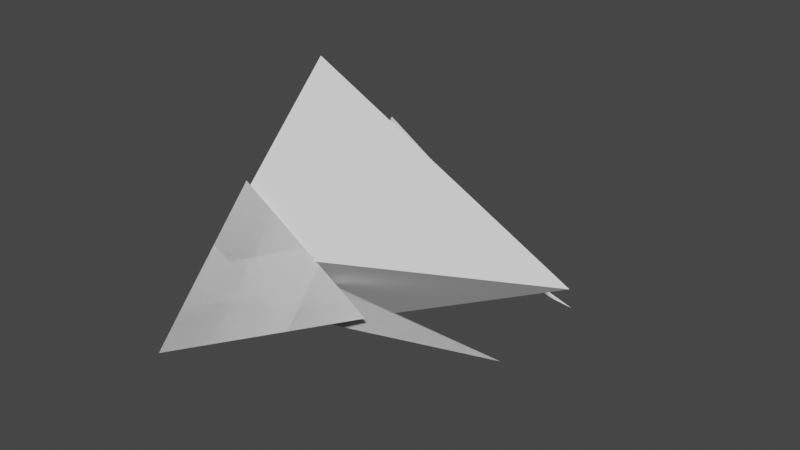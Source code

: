 # Source: nave.blend  (saved by Blender 3.5.10; exported with 4.5.12 LTS)
import bpy
from mathutils import Matrix  # noqa: F401  (used for matrix-valued properties, if any)

bpy.ops.wm.read_factory_settings(use_empty=True)
scene = bpy.context.scene
scene.name = 'Scene'

# ---- collections
col_collection = bpy.data.collections.new('Collection'); scene.collection.children.link(col_collection)
col_colecci_n_2 = bpy.data.collections.new('Colección 2'); scene.collection.children.link(col_colecci_n_2)
col_colecci_n_3 = bpy.data.collections.new('Colección 3'); scene.collection.children.link(col_colecci_n_3)

# ---- world
world_world = bpy.data.worlds.new('World'); scene.world = world_world
world_world.use_nodes = True; world_world.node_tree.nodes.clear()
_N = world_world.node_tree.nodes; _L = world_world.node_tree.links
n0 = _N.new('ShaderNodeOutputWorld'); n0.name = 'World Output'; n0.location = (300, 300)
n1 = _N.new('ShaderNodeBackground'); n1.name = 'Background'; n1.location = (10, 300)
n1.inputs[0].default_value = (0.05088, 0.05088, 0.05088, 1.0)
_L.new(n1.outputs[0], n0.inputs[0])
n0.is_active_output = True
world_world.color = (0.05088, 0.05088, 0.05088)
world_world.use_sun_shadow = False
world_world.sun_shadow_jitter_overblur = 0.0

# ---- meshes
me_cubo = bpy.data.meshes.new('Cubo')
me_cubo.from_pydata([(0.379, 0.0, 0.0), (0.3864, 0.007841, -0.001782), (1.0, 1.0, 0.0), (1.0, 0.0, -1.0), (1.0, 0.0, 1.0), (1.0, -1.0, 0.0), (2.938, 0.0, 0.0)], [(0, 6), (2, 4)], [(6, 3, 2), (5, 6, 4), (2, 1, 4, 6), (5, 3, 6), (5, 4, 0), (2, 3, 1), (3, 5, 1)])
_uv = me_cubo.uv_layers.new(name='MapaUV')
_uv.uv.foreach_set('vector', [0.5, 0.625, 0.0, 0.0, 0.5, 0.5, 0.0, 0.0, 0.5, 0.625, 0.625, 0.625, 0.5, 0.5, 0.625, 0.5, 0.625, 0.625, 0.5, 0.625, 0.0, 0.0, 0.0, 0.0, 0.5, 0.625, 0.0, 0.0, 0.625, 0.625, 0.0, 0.0, 0.5, 0.5, 0.0, 0.0, 0.625, 0.5, 0.0, 0.0, 0.0, 0.0, 0.625, 0.5])
me_cubo.update()
me_cubo_001 = bpy.data.meshes.new('Cubo.001')
me_cubo_001.from_pydata([(1.0, 1.5, -0.5), (0.6895, 0.7, -0.25), (1.0, -1.5, -0.5), (0.6895, -0.7, -0.25), (1.0, -0.7, 0.37), (1.969, -0.7, -0.25), (1.969, 0.7, -0.25), (1.0, 0.7, 0.37)], [], [(1, 7, 0), (6, 1, 0), (4, 5, 2), (7, 6, 0), (1, 6, 7), (2, 3, 4), (2, 5, 4, 3), (3, 5, 4), (5, 3, 2)])
_uv = me_cubo_001.uv_layers.new(name='MapaUV')
_uv.uv.foreach_set('vector', [0.0, 0.0, 0.0, 0.0, 0.0, 0.0, 0.0, 0.0, 0.0, 0.0, 0.0, 0.0, 0.0, 0.0, 0.0, 0.0, 0.0, 0.0, 0.0, 0.0, 0.0, 0.0, 0.0, 0.0, 0.0, 0.0, 0.0, 0.0, 0.0, 0.0, 0.0, 0.0, 0.0, 0.0, 0.0, 0.0, 0.0, 0.0, 0.0, 0.0, 0.0, 0.0, 0.0, 0.0, 0.0, 0.0, 0.0, 0.0, 0.0, 0.0, 0.0, 0.0, 0.0, 0.0, 0.0, 0.0])
me_cubo_001.update()
me_cubo_002 = bpy.data.meshes.new('Cubo.002')
me_cubo_002.from_pydata([(1.0, 0.783, -0.5), (0.6895, 0.5152, -0.25), (1.0, -0.783, -0.5), (0.6895, -0.5152, -0.25), (1.0, -0.7, -0.1217), (2.74, -0.3876, -0.3853), (2.74, 0.3876, -0.3853), (1.0, 0.7, -0.1217)], [], [(1, 7, 0), (6, 1, 0), (4, 5, 2), (7, 6, 0), (1, 6, 7), (2, 3, 4), (2, 5, 4, 3), (3, 5, 4), (5, 3, 2)])
_uv = me_cubo_002.uv_layers.new(name='MapaUV')
_uv.uv.foreach_set('vector', [0.0, 0.0, 0.0, 0.0, 0.0, 0.0, 0.0, 0.0, 0.0, 0.0, 0.0, 0.0, 0.0, 0.0, 0.0, 0.0, 0.0, 0.0, 0.0, 0.0, 0.0, 0.0, 0.0, 0.0, 0.0, 0.0, 0.0, 0.0, 0.0, 0.0, 0.0, 0.0, 0.0, 0.0, 0.0, 0.0, 0.0, 0.0, 0.0, 0.0, 0.0, 0.0, 0.0, 0.0, 0.0, 0.0, 0.0, 0.0, 0.0, 0.0, 0.0, 0.0, 0.0, 0.0, 0.0, 0.0])
me_cubo_002.update()

# ---- objects
ob_cubo = bpy.data.objects.new('Cubo', me_cubo)
ob_cubo_001 = bpy.data.objects.new('Cubo.001', me_cubo_001)
ob_cubo_002 = bpy.data.objects.new('Cubo.002', me_cubo_002)

# ---- transforms, parenting, visibility, modifiers, constraints
ob_cubo.location = (-1.0, 0.0, 0.0)
ob_cubo_001.location = (-1.0, 0.0, 0.0)
ob_cubo_002.location = (-1.0, 0.0, 0.0)

# ---- collection membership
col_collection.objects.link(ob_cubo)
col_colecci_n_2.objects.link(ob_cubo_001)
col_colecci_n_3.objects.link(ob_cubo_002)

# ---- scene / render settings (as saved in the file)
scene.frame_start = 1; scene.frame_end = 250; scene.frame_set(31)
scene.render.engine = 'BLENDER_EEVEE_NEXT'
scene.cycles.sampling_pattern = 'TABULATED_SOBOL'
scene.view_settings.view_transform = 'Filmic'
bpy.context.view_layer.update()

# ---- added for rendering (the .blend has no active camera and no usable light): camera, sun
cam_auto = bpy.data.cameras.new('AutoCamera')
cam_auto.lens = 50.0
cam_auto.sensor_width = 36.0
cam_auto.clip_end = 1000.0
ob_auto_camera = bpy.data.objects.new('AutoCamera', cam_auto)
scene.collection.objects.link(ob_auto_camera)
ob_auto_camera.location = (4.74876, -4.90857, 3.27238)
ob_auto_camera.rotation_euler = (1.09748, -7.21219e-08, 0.694738)
scene.camera = ob_auto_camera
light_auto_sun = bpy.data.lights.new('AutoSun', 'SUN')
light_auto_sun.energy = 3.0
light_auto_sun.angle = 0.0523599
ob_auto_sun = bpy.data.objects.new('AutoSun', light_auto_sun)
scene.collection.objects.link(ob_auto_sun)
ob_auto_sun.rotation_euler = (0.872665, 0.174533, 0.523599)
bpy.context.view_layer.update()
